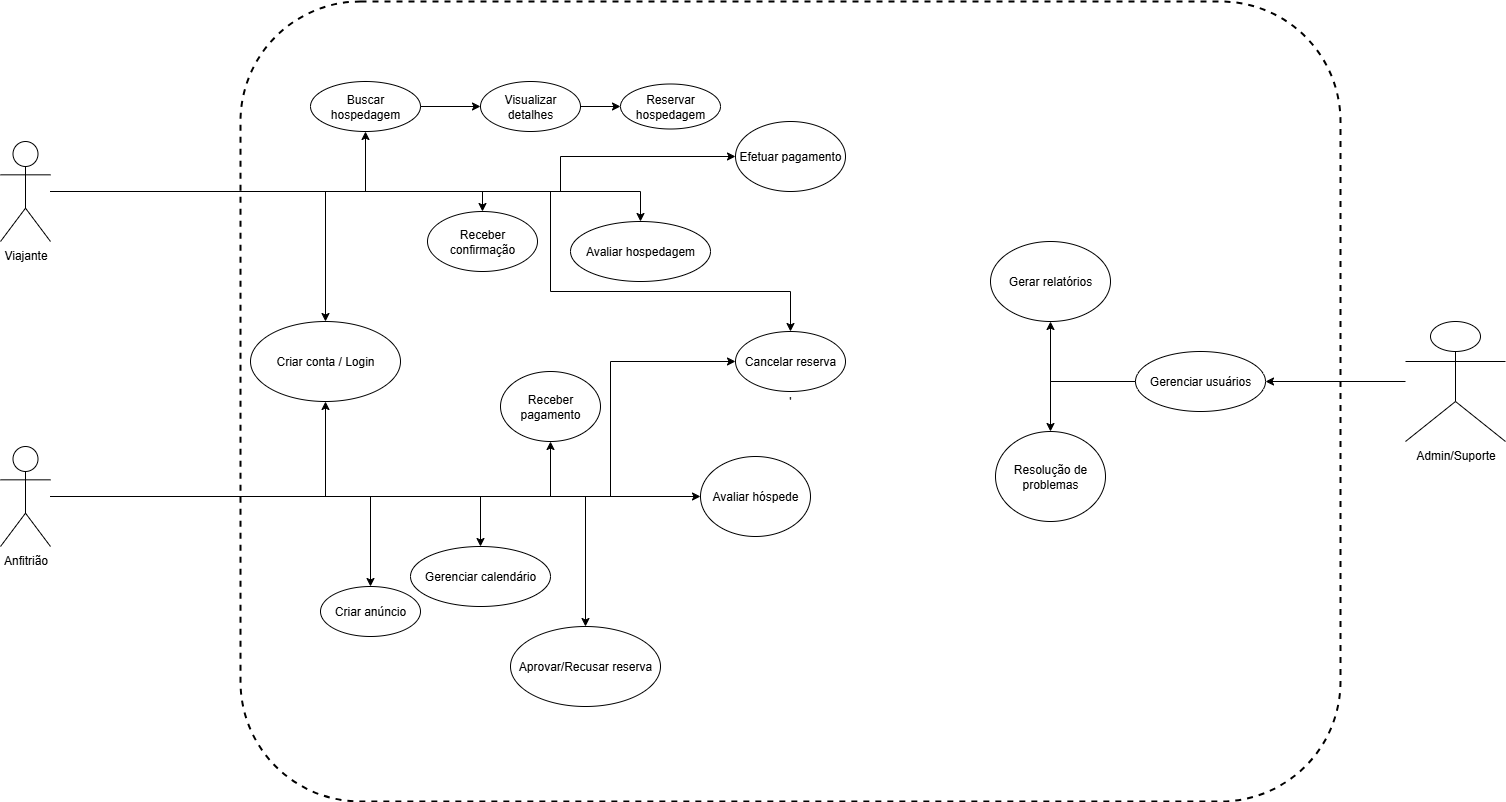

The diagram above was exported from draw.io. Its source (the exported page's mxGraphModel, read from the mxfile embedded in the PNG):
<mxGraphModel dx="2037" dy="721" grid="0" gridSize="10" guides="1" tooltips="1" connect="1" arrows="1" fold="1" page="0" pageScale="1" pageWidth="827" pageHeight="1169" math="0" shadow="0">
  <root>
    <mxCell id="0" />
    <mxCell id="1" parent="0" />
    <mxCell id="uG5O9qd27mAskK05kkI1-43" value="'" style="rounded=1;whiteSpace=wrap;html=1;dashed=1;strokeWidth=2;container=1;" parent="1" vertex="1">
      <mxGeometry x="530" y="580" width="1100" height="800" as="geometry" />
    </mxCell>
    <mxCell id="uG5O9qd27mAskK05kkI1-44" value="Criar conta / Login" style="ellipse;whiteSpace=wrap;html=1;" parent="uG5O9qd27mAskK05kkI1-43" vertex="1">
      <mxGeometry x="10" y="320" width="150" height="80" as="geometry" />
    </mxCell>
    <mxCell id="uG5O9qd27mAskK05kkI1-45" value="Buscar hospedagem" style="ellipse;whiteSpace=wrap;html=1;" parent="uG5O9qd27mAskK05kkI1-43" vertex="1">
      <mxGeometry x="70" y="80" width="110" height="50" as="geometry" />
    </mxCell>
    <mxCell id="uG5O9qd27mAskK05kkI1-46" value="Visualizar detalhes" style="ellipse;whiteSpace=wrap;html=1;" parent="uG5O9qd27mAskK05kkI1-43" vertex="1">
      <mxGeometry x="240" y="80" width="100" height="50" as="geometry" />
    </mxCell>
    <mxCell id="uG5O9qd27mAskK05kkI1-47" value="Reservar hospedagem" style="ellipse;whiteSpace=wrap;html=1;" parent="uG5O9qd27mAskK05kkI1-43" vertex="1">
      <mxGeometry x="380" y="82.5" width="100" height="45" as="geometry" />
    </mxCell>
    <mxCell id="uG5O9qd27mAskK05kkI1-48" value="Efetuar pagamento" style="ellipse;whiteSpace=wrap;html=1;" parent="uG5O9qd27mAskK05kkI1-43" vertex="1">
      <mxGeometry x="495" y="120" width="110" height="70" as="geometry" />
    </mxCell>
    <mxCell id="uG5O9qd27mAskK05kkI1-49" value="Receber confirmação" style="ellipse;whiteSpace=wrap;html=1;" parent="uG5O9qd27mAskK05kkI1-43" vertex="1">
      <mxGeometry x="187" y="210" width="110" height="60" as="geometry" />
    </mxCell>
    <mxCell id="uG5O9qd27mAskK05kkI1-50" value="Avaliar hospedagem" style="ellipse;whiteSpace=wrap;html=1;" parent="uG5O9qd27mAskK05kkI1-43" vertex="1">
      <mxGeometry x="330" y="220" width="140" height="60" as="geometry" />
    </mxCell>
    <mxCell id="uG5O9qd27mAskK05kkI1-58" value="Resolução de problemas" style="ellipse;whiteSpace=wrap;html=1;" parent="uG5O9qd27mAskK05kkI1-43" vertex="1">
      <mxGeometry x="755" y="430" width="110" height="90" as="geometry" />
    </mxCell>
    <mxCell id="y8pLeDpJZbaexrACAI50-14" style="edgeStyle=orthogonalEdgeStyle;rounded=0;orthogonalLoop=1;jettySize=auto;html=1;" edge="1" parent="uG5O9qd27mAskK05kkI1-43" source="uG5O9qd27mAskK05kkI1-59" target="uG5O9qd27mAskK05kkI1-58">
      <mxGeometry relative="1" as="geometry" />
    </mxCell>
    <mxCell id="y8pLeDpJZbaexrACAI50-16" style="edgeStyle=orthogonalEdgeStyle;rounded=0;orthogonalLoop=1;jettySize=auto;html=1;entryX=0.5;entryY=1;entryDx=0;entryDy=0;" edge="1" parent="uG5O9qd27mAskK05kkI1-43" source="uG5O9qd27mAskK05kkI1-59" target="uG5O9qd27mAskK05kkI1-60">
      <mxGeometry relative="1" as="geometry" />
    </mxCell>
    <mxCell id="uG5O9qd27mAskK05kkI1-59" value="Gerenciar usuários" style="ellipse;whiteSpace=wrap;html=1;" parent="uG5O9qd27mAskK05kkI1-43" vertex="1">
      <mxGeometry x="895" y="350" width="130" height="60" as="geometry" />
    </mxCell>
    <mxCell id="uG5O9qd27mAskK05kkI1-60" value="Gerar relatórios" style="ellipse;whiteSpace=wrap;html=1;" parent="uG5O9qd27mAskK05kkI1-43" vertex="1">
      <mxGeometry x="750" y="240" width="120" height="80" as="geometry" />
    </mxCell>
    <mxCell id="uG5O9qd27mAskK05kkI1-67" style="edgeStyle=orthogonalEdgeStyle;rounded=0;orthogonalLoop=1;jettySize=auto;html=1;" parent="uG5O9qd27mAskK05kkI1-43" source="uG5O9qd27mAskK05kkI1-45" target="uG5O9qd27mAskK05kkI1-46" edge="1">
      <mxGeometry relative="1" as="geometry" />
    </mxCell>
    <mxCell id="uG5O9qd27mAskK05kkI1-68" style="edgeStyle=orthogonalEdgeStyle;rounded=0;orthogonalLoop=1;jettySize=auto;html=1;" parent="uG5O9qd27mAskK05kkI1-43" source="uG5O9qd27mAskK05kkI1-46" target="uG5O9qd27mAskK05kkI1-47" edge="1">
      <mxGeometry relative="1" as="geometry" />
    </mxCell>
    <mxCell id="y8pLeDpJZbaexrACAI50-1" value="Cancelar reserva" style="ellipse;whiteSpace=wrap;html=1;" vertex="1" parent="uG5O9qd27mAskK05kkI1-43">
      <mxGeometry x="495" y="330" width="110" height="60" as="geometry" />
    </mxCell>
    <mxCell id="y8pLeDpJZbaexrACAI50-20" style="edgeStyle=orthogonalEdgeStyle;rounded=0;orthogonalLoop=1;jettySize=auto;html=1;entryX=0.5;entryY=0;entryDx=0;entryDy=0;" edge="1" parent="1" source="uG5O9qd27mAskK05kkI1-61" target="y8pLeDpJZbaexrACAI50-1">
      <mxGeometry relative="1" as="geometry">
        <Array as="points">
          <mxPoint x="840" y="770" />
          <mxPoint x="840" y="870" />
          <mxPoint x="1080" y="870" />
        </Array>
      </mxGeometry>
    </mxCell>
    <mxCell id="uG5O9qd27mAskK05kkI1-61" value="Viajante" style="shape=umlActor;verticalLabelPosition=bottom;verticalAlign=top;html=1;" parent="1" vertex="1">
      <mxGeometry x="290" y="720" width="50" height="100" as="geometry" />
    </mxCell>
    <mxCell id="y8pLeDpJZbaexrACAI50-17" style="edgeStyle=orthogonalEdgeStyle;rounded=0;orthogonalLoop=1;jettySize=auto;html=1;entryX=1;entryY=0.5;entryDx=0;entryDy=0;" edge="1" parent="1" source="uG5O9qd27mAskK05kkI1-64" target="uG5O9qd27mAskK05kkI1-59">
      <mxGeometry relative="1" as="geometry" />
    </mxCell>
    <mxCell id="uG5O9qd27mAskK05kkI1-64" value="Admin/Suporte" style="shape=umlActor;verticalLabelPosition=bottom;verticalAlign=top;html=1;" parent="1" vertex="1">
      <mxGeometry x="1695" y="900" width="100" height="120" as="geometry" />
    </mxCell>
    <mxCell id="uG5O9qd27mAskK05kkI1-65" style="edgeStyle=orthogonalEdgeStyle;rounded=0;orthogonalLoop=1;jettySize=auto;html=1;" parent="1" source="uG5O9qd27mAskK05kkI1-61" target="uG5O9qd27mAskK05kkI1-44" edge="1">
      <mxGeometry relative="1" as="geometry" />
    </mxCell>
    <mxCell id="uG5O9qd27mAskK05kkI1-66" style="edgeStyle=orthogonalEdgeStyle;rounded=0;orthogonalLoop=1;jettySize=auto;html=1;" parent="1" source="uG5O9qd27mAskK05kkI1-61" target="uG5O9qd27mAskK05kkI1-45" edge="1">
      <mxGeometry relative="1" as="geometry" />
    </mxCell>
    <mxCell id="uG5O9qd27mAskK05kkI1-69" style="edgeStyle=orthogonalEdgeStyle;rounded=0;orthogonalLoop=1;jettySize=auto;html=1;" parent="1" source="uG5O9qd27mAskK05kkI1-61" target="uG5O9qd27mAskK05kkI1-48" edge="1">
      <mxGeometry relative="1" as="geometry">
        <Array as="points">
          <mxPoint x="850" y="770" />
          <mxPoint x="850" y="735" />
        </Array>
      </mxGeometry>
    </mxCell>
    <mxCell id="uG5O9qd27mAskK05kkI1-70" style="edgeStyle=orthogonalEdgeStyle;rounded=0;orthogonalLoop=1;jettySize=auto;html=1;" parent="1" source="uG5O9qd27mAskK05kkI1-61" target="uG5O9qd27mAskK05kkI1-49" edge="1">
      <mxGeometry relative="1" as="geometry">
        <Array as="points">
          <mxPoint x="772" y="770" />
        </Array>
      </mxGeometry>
    </mxCell>
    <mxCell id="uG5O9qd27mAskK05kkI1-71" style="edgeStyle=orthogonalEdgeStyle;rounded=0;orthogonalLoop=1;jettySize=auto;html=1;" parent="1" source="uG5O9qd27mAskK05kkI1-61" target="uG5O9qd27mAskK05kkI1-50" edge="1">
      <mxGeometry relative="1" as="geometry">
        <Array as="points">
          <mxPoint x="930" y="770" />
        </Array>
      </mxGeometry>
    </mxCell>
    <mxCell id="y8pLeDpJZbaexrACAI50-2" value="Criar anúncio" style="ellipse;whiteSpace=wrap;html=1;" vertex="1" parent="1">
      <mxGeometry x="610" y="1165" width="100" height="50" as="geometry" />
    </mxCell>
    <mxCell id="y8pLeDpJZbaexrACAI50-3" value="Gerenciar calendário" style="ellipse;whiteSpace=wrap;html=1;" vertex="1" parent="1">
      <mxGeometry x="700" y="1125" width="140" height="60" as="geometry" />
    </mxCell>
    <mxCell id="y8pLeDpJZbaexrACAI50-4" value="Aprovar/Recusar reserva" style="ellipse;whiteSpace=wrap;html=1;" vertex="1" parent="1">
      <mxGeometry x="800" y="1205" width="150" height="80" as="geometry" />
    </mxCell>
    <mxCell id="y8pLeDpJZbaexrACAI50-5" value="Receber pagamento" style="ellipse;whiteSpace=wrap;html=1;" vertex="1" parent="1">
      <mxGeometry x="790" y="950" width="100" height="70" as="geometry" />
    </mxCell>
    <mxCell id="y8pLeDpJZbaexrACAI50-6" value="Avaliar hóspede" style="ellipse;whiteSpace=wrap;html=1;" vertex="1" parent="1">
      <mxGeometry x="990" y="1035" width="110" height="80" as="geometry" />
    </mxCell>
    <mxCell id="y8pLeDpJZbaexrACAI50-19" style="edgeStyle=orthogonalEdgeStyle;rounded=0;orthogonalLoop=1;jettySize=auto;html=1;entryX=0;entryY=0.5;entryDx=0;entryDy=0;" edge="1" parent="1" source="y8pLeDpJZbaexrACAI50-7" target="y8pLeDpJZbaexrACAI50-1">
      <mxGeometry relative="1" as="geometry">
        <Array as="points">
          <mxPoint x="900" y="1075" />
          <mxPoint x="900" y="940" />
        </Array>
      </mxGeometry>
    </mxCell>
    <mxCell id="y8pLeDpJZbaexrACAI50-7" value="Anfitrião" style="shape=umlActor;verticalLabelPosition=bottom;verticalAlign=top;html=1;" vertex="1" parent="1">
      <mxGeometry x="290" y="1025" width="50" height="100" as="geometry" />
    </mxCell>
    <mxCell id="y8pLeDpJZbaexrACAI50-8" style="edgeStyle=orthogonalEdgeStyle;rounded=0;orthogonalLoop=1;jettySize=auto;html=1;" edge="1" parent="1" source="y8pLeDpJZbaexrACAI50-7" target="uG5O9qd27mAskK05kkI1-44">
      <mxGeometry relative="1" as="geometry">
        <mxPoint x="615" y="985" as="targetPoint" />
      </mxGeometry>
    </mxCell>
    <mxCell id="y8pLeDpJZbaexrACAI50-9" style="edgeStyle=orthogonalEdgeStyle;rounded=0;orthogonalLoop=1;jettySize=auto;html=1;" edge="1" parent="1" source="y8pLeDpJZbaexrACAI50-7" target="y8pLeDpJZbaexrACAI50-2">
      <mxGeometry relative="1" as="geometry" />
    </mxCell>
    <mxCell id="y8pLeDpJZbaexrACAI50-10" style="edgeStyle=orthogonalEdgeStyle;rounded=0;orthogonalLoop=1;jettySize=auto;html=1;" edge="1" parent="1" source="y8pLeDpJZbaexrACAI50-7" target="y8pLeDpJZbaexrACAI50-3">
      <mxGeometry relative="1" as="geometry">
        <Array as="points">
          <mxPoint x="770" y="1075" />
        </Array>
      </mxGeometry>
    </mxCell>
    <mxCell id="y8pLeDpJZbaexrACAI50-11" style="edgeStyle=orthogonalEdgeStyle;rounded=0;orthogonalLoop=1;jettySize=auto;html=1;" edge="1" parent="1" source="y8pLeDpJZbaexrACAI50-7" target="y8pLeDpJZbaexrACAI50-4">
      <mxGeometry relative="1" as="geometry" />
    </mxCell>
    <mxCell id="y8pLeDpJZbaexrACAI50-12" style="edgeStyle=orthogonalEdgeStyle;rounded=0;orthogonalLoop=1;jettySize=auto;html=1;" edge="1" parent="1" source="y8pLeDpJZbaexrACAI50-7" target="y8pLeDpJZbaexrACAI50-5">
      <mxGeometry relative="1" as="geometry" />
    </mxCell>
    <mxCell id="y8pLeDpJZbaexrACAI50-13" style="edgeStyle=orthogonalEdgeStyle;rounded=0;orthogonalLoop=1;jettySize=auto;html=1;" edge="1" parent="1" source="y8pLeDpJZbaexrACAI50-7" target="y8pLeDpJZbaexrACAI50-6">
      <mxGeometry relative="1" as="geometry" />
    </mxCell>
  </root>
</mxGraphModel>